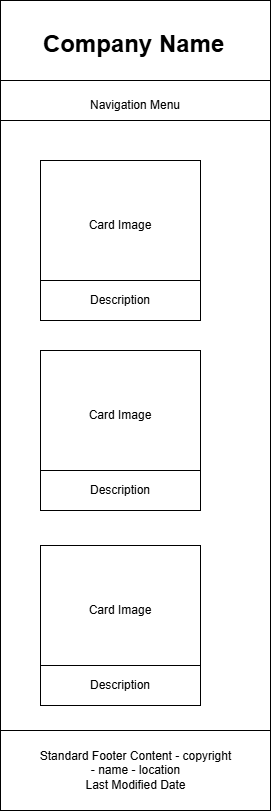

The diagram above was exported from draw.io. Its source (the exported page's mxGraphModel, read from the mxfile embedded in the PNG):
<mxGraphModel dx="794" dy="446" grid="1" gridSize="10" guides="1" tooltips="1" connect="1" arrows="1" fold="1" page="1" pageScale="1" pageWidth="827" pageHeight="1169" math="0" shadow="0">
  <root>
    <mxCell id="0" />
    <mxCell id="1" parent="0" />
    <mxCell id="HrySW0gIDS5-WbrD2RyU-1" value="" style="rounded=0;whiteSpace=wrap;html=1;" vertex="1" parent="1">
      <mxGeometry x="60" y="40" width="270" height="810" as="geometry" />
    </mxCell>
    <mxCell id="HrySW0gIDS5-WbrD2RyU-3" value="" style="rounded=0;whiteSpace=wrap;html=1;" vertex="1" parent="1">
      <mxGeometry x="60" y="40" width="270" height="80" as="geometry" />
    </mxCell>
    <mxCell id="HrySW0gIDS5-WbrD2RyU-4" value="" style="rounded=0;whiteSpace=wrap;html=1;" vertex="1" parent="1">
      <mxGeometry x="60" y="120" width="270" height="40" as="geometry" />
    </mxCell>
    <mxCell id="HrySW0gIDS5-WbrD2RyU-5" value="" style="rounded=0;whiteSpace=wrap;html=1;" vertex="1" parent="1">
      <mxGeometry x="60" y="770" width="270" height="80" as="geometry" />
    </mxCell>
    <mxCell id="HrySW0gIDS5-WbrD2RyU-6" value="Company Name" style="text;html=1;whiteSpace=wrap;overflow=hidden;rounded=0;fontStyle=1;fontSize=24;" vertex="1" parent="1">
      <mxGeometry x="101.25" y="62.5" width="187.5" height="35" as="geometry" />
    </mxCell>
    <mxCell id="HrySW0gIDS5-WbrD2RyU-7" value="Navigation Menu" style="text;html=1;align=center;verticalAlign=middle;whiteSpace=wrap;rounded=0;" vertex="1" parent="1">
      <mxGeometry x="140" y="130" width="110" height="30" as="geometry" />
    </mxCell>
    <mxCell id="HrySW0gIDS5-WbrD2RyU-8" value="Standard Footer Content - copyright - name - location&lt;br&gt;Last Modified Date" style="text;html=1;align=center;verticalAlign=middle;whiteSpace=wrap;rounded=0;" vertex="1" parent="1">
      <mxGeometry x="97.5" y="795" width="195" height="30" as="geometry" />
    </mxCell>
    <mxCell id="HrySW0gIDS5-WbrD2RyU-9" value="" style="whiteSpace=wrap;html=1;aspect=fixed;" vertex="1" parent="1">
      <mxGeometry x="100" y="200" width="160" height="160" as="geometry" />
    </mxCell>
    <mxCell id="HrySW0gIDS5-WbrD2RyU-10" value="" style="rounded=0;whiteSpace=wrap;html=1;" vertex="1" parent="1">
      <mxGeometry x="100" y="320" width="160" height="40" as="geometry" />
    </mxCell>
    <mxCell id="HrySW0gIDS5-WbrD2RyU-16" value="Card Image" style="text;html=1;align=center;verticalAlign=middle;whiteSpace=wrap;rounded=0;" vertex="1" parent="1">
      <mxGeometry x="145" y="250" width="70" height="30" as="geometry" />
    </mxCell>
    <mxCell id="HrySW0gIDS5-WbrD2RyU-17" value="Description" style="text;html=1;align=center;verticalAlign=middle;whiteSpace=wrap;rounded=0;" vertex="1" parent="1">
      <mxGeometry x="150" y="325" width="60" height="30" as="geometry" />
    </mxCell>
    <mxCell id="HrySW0gIDS5-WbrD2RyU-22" value="" style="whiteSpace=wrap;html=1;aspect=fixed;" vertex="1" parent="1">
      <mxGeometry x="100" y="390" width="160" height="160" as="geometry" />
    </mxCell>
    <mxCell id="HrySW0gIDS5-WbrD2RyU-23" value="" style="rounded=0;whiteSpace=wrap;html=1;" vertex="1" parent="1">
      <mxGeometry x="100" y="510" width="160" height="40" as="geometry" />
    </mxCell>
    <mxCell id="HrySW0gIDS5-WbrD2RyU-24" value="Card Image" style="text;html=1;align=center;verticalAlign=middle;whiteSpace=wrap;rounded=0;" vertex="1" parent="1">
      <mxGeometry x="145" y="440" width="70" height="30" as="geometry" />
    </mxCell>
    <mxCell id="HrySW0gIDS5-WbrD2RyU-25" value="Description" style="text;html=1;align=center;verticalAlign=middle;whiteSpace=wrap;rounded=0;" vertex="1" parent="1">
      <mxGeometry x="150" y="515" width="60" height="30" as="geometry" />
    </mxCell>
    <mxCell id="HrySW0gIDS5-WbrD2RyU-34" value="" style="whiteSpace=wrap;html=1;aspect=fixed;" vertex="1" parent="1">
      <mxGeometry x="100" y="585" width="160" height="160" as="geometry" />
    </mxCell>
    <mxCell id="HrySW0gIDS5-WbrD2RyU-35" value="" style="rounded=0;whiteSpace=wrap;html=1;" vertex="1" parent="1">
      <mxGeometry x="100" y="705" width="160" height="40" as="geometry" />
    </mxCell>
    <mxCell id="HrySW0gIDS5-WbrD2RyU-36" value="Card Image" style="text;html=1;align=center;verticalAlign=middle;whiteSpace=wrap;rounded=0;" vertex="1" parent="1">
      <mxGeometry x="145" y="635" width="70" height="30" as="geometry" />
    </mxCell>
    <mxCell id="HrySW0gIDS5-WbrD2RyU-37" value="Description" style="text;html=1;align=center;verticalAlign=middle;whiteSpace=wrap;rounded=0;" vertex="1" parent="1">
      <mxGeometry x="150" y="710" width="60" height="30" as="geometry" />
    </mxCell>
  </root>
</mxGraphModel>